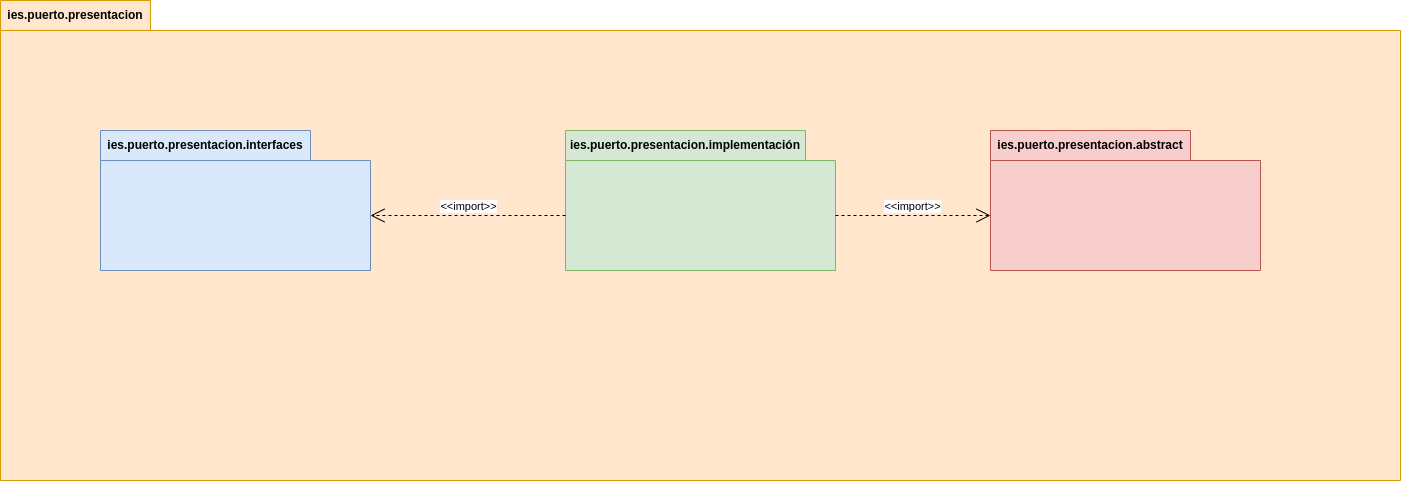

The diagram above was exported from draw.io. Its source (the exported page's mxGraphModel, read from the mxfile embedded in the PNG):
<mxGraphModel dx="1500" dy="3112" grid="1" gridSize="10" guides="1" tooltips="1" connect="1" arrows="1" fold="1" page="1" pageScale="1" pageWidth="827" pageHeight="1169" math="0" shadow="0">
  <root>
    <mxCell id="0" />
    <mxCell id="1" parent="0" />
    <mxCell id="hMOBg2W_VNxxv40qRx7J-1" value="ies.puerto.presentacion" style="shape=folder;fontStyle=1;tabWidth=150;tabHeight=30;tabPosition=left;html=1;boundedLbl=1;labelInHeader=1;container=1;collapsible=0;recursiveResize=0;whiteSpace=wrap;fillColor=#ffe6cc;strokeColor=#d79b00;" vertex="1" parent="1">
      <mxGeometry x="70" y="-2060" width="1400" height="480" as="geometry" />
    </mxCell>
    <mxCell id="hMOBg2W_VNxxv40qRx7J-3" value="ies.puerto.presentacion.abstract" style="shape=folder;fontStyle=1;tabWidth=200;tabHeight=30;tabPosition=left;html=1;boundedLbl=1;labelInHeader=1;container=1;collapsible=0;recursiveResize=0;whiteSpace=wrap;fillColor=#f8cecc;strokeColor=#b85450;" vertex="1" parent="hMOBg2W_VNxxv40qRx7J-1">
      <mxGeometry x="990" y="130" width="270" height="140" as="geometry" />
    </mxCell>
    <mxCell id="hMOBg2W_VNxxv40qRx7J-4" value="ies.puerto.presentacion.interfaces" style="shape=folder;fontStyle=1;tabWidth=210;tabHeight=30;tabPosition=left;html=1;boundedLbl=1;labelInHeader=1;container=1;collapsible=0;recursiveResize=0;whiteSpace=wrap;fillColor=#dae8fc;strokeColor=#6c8ebf;" vertex="1" parent="hMOBg2W_VNxxv40qRx7J-1">
      <mxGeometry x="100" y="130" width="270" height="140" as="geometry" />
    </mxCell>
    <mxCell id="hMOBg2W_VNxxv40qRx7J-5" value="ies.puerto.presentacion.implementación" style="shape=folder;fontStyle=1;tabWidth=240;tabHeight=30;tabPosition=left;html=1;boundedLbl=1;labelInHeader=1;container=1;collapsible=0;recursiveResize=0;whiteSpace=wrap;fillColor=#d5e8d4;strokeColor=#82b366;" vertex="1" parent="hMOBg2W_VNxxv40qRx7J-1">
      <mxGeometry x="565" y="130" width="270" height="140" as="geometry" />
    </mxCell>
    <mxCell id="hMOBg2W_VNxxv40qRx7J-7" value="&amp;lt;&amp;lt;import&amp;gt;&amp;gt;" style="edgeStyle=none;html=1;endArrow=open;endSize=12;dashed=1;verticalAlign=bottom;rounded=0;exitX=0;exitY=0;exitDx=270;exitDy=85;exitPerimeter=0;entryX=0;entryY=0;entryDx=0;entryDy=85;entryPerimeter=0;" edge="1" parent="hMOBg2W_VNxxv40qRx7J-1" source="hMOBg2W_VNxxv40qRx7J-5" target="hMOBg2W_VNxxv40qRx7J-3">
      <mxGeometry width="160" relative="1" as="geometry">
        <mxPoint x="780" y="330" as="sourcePoint" />
        <mxPoint x="940" y="330" as="targetPoint" />
      </mxGeometry>
    </mxCell>
    <mxCell id="hMOBg2W_VNxxv40qRx7J-8" value="&amp;lt;&amp;lt;import&amp;gt;&amp;gt;" style="edgeStyle=none;html=1;endArrow=open;endSize=12;dashed=1;verticalAlign=bottom;rounded=0;exitX=0;exitY=0;exitDx=0;exitDy=85;exitPerimeter=0;entryX=0;entryY=0;entryDx=270;entryDy=85;entryPerimeter=0;" edge="1" parent="hMOBg2W_VNxxv40qRx7J-1" source="hMOBg2W_VNxxv40qRx7J-5" target="hMOBg2W_VNxxv40qRx7J-4">
      <mxGeometry width="160" relative="1" as="geometry">
        <mxPoint x="790" y="225" as="sourcePoint" />
        <mxPoint x="950" y="225" as="targetPoint" />
      </mxGeometry>
    </mxCell>
  </root>
</mxGraphModel>